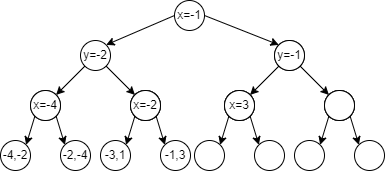

The diagram above was exported from draw.io. Its source (the exported page's mxGraphModel, read from the mxfile embedded in the PNG):
<mxGraphModel dx="1050" dy="522" grid="1" gridSize="10" guides="1" tooltips="1" connect="1" arrows="1" fold="1" page="1" pageScale="1" pageWidth="827" pageHeight="1169" math="0" shadow="0">
  <root>
    <mxCell id="0" />
    <mxCell id="1" parent="0" />
    <mxCell id="I9LnQ-avfXDXCum4RE5m-32" value="x=-1" style="ellipse;whiteSpace=wrap;html=1;aspect=fixed;" vertex="1" parent="1">
      <mxGeometry x="394" y="40" width="30" height="30" as="geometry" />
    </mxCell>
    <mxCell id="I9LnQ-avfXDXCum4RE5m-33" value="y=-2" style="ellipse;whiteSpace=wrap;html=1;aspect=fixed;" vertex="1" parent="1">
      <mxGeometry x="300" y="80" width="30" height="30" as="geometry" />
    </mxCell>
    <mxCell id="I9LnQ-avfXDXCum4RE5m-35" value="" style="ellipse;whiteSpace=wrap;html=1;aspect=fixed;" vertex="1" parent="1">
      <mxGeometry x="494" y="80" width="30" height="30" as="geometry" />
    </mxCell>
    <mxCell id="I9LnQ-avfXDXCum4RE5m-37" value="" style="ellipse;whiteSpace=wrap;html=1;aspect=fixed;" vertex="1" parent="1">
      <mxGeometry x="350" y="130" width="30" height="30" as="geometry" />
    </mxCell>
    <mxCell id="I9LnQ-avfXDXCum4RE5m-38" value="" style="ellipse;whiteSpace=wrap;html=1;aspect=fixed;" vertex="1" parent="1">
      <mxGeometry x="250" y="130" width="30" height="30" as="geometry" />
    </mxCell>
    <mxCell id="I9LnQ-avfXDXCum4RE5m-39" value="" style="endArrow=classic;html=1;rounded=0;entryX=0;entryY=0;entryDx=0;entryDy=0;exitX=1;exitY=1;exitDx=0;exitDy=0;" edge="1" parent="1" source="I9LnQ-avfXDXCum4RE5m-33" target="I9LnQ-avfXDXCum4RE5m-37">
      <mxGeometry width="50" height="50" relative="1" as="geometry">
        <mxPoint x="420" y="300" as="sourcePoint" />
        <mxPoint x="470" y="250" as="targetPoint" />
      </mxGeometry>
    </mxCell>
    <mxCell id="I9LnQ-avfXDXCum4RE5m-40" value="" style="endArrow=classic;html=1;rounded=0;exitX=0;exitY=1;exitDx=0;exitDy=0;entryX=1;entryY=0;entryDx=0;entryDy=0;" edge="1" parent="1" source="I9LnQ-avfXDXCum4RE5m-33" target="I9LnQ-avfXDXCum4RE5m-38">
      <mxGeometry width="50" height="50" relative="1" as="geometry">
        <mxPoint x="430" y="310" as="sourcePoint" />
        <mxPoint x="480" y="260" as="targetPoint" />
      </mxGeometry>
    </mxCell>
    <mxCell id="I9LnQ-avfXDXCum4RE5m-41" value="y=-1" style="ellipse;whiteSpace=wrap;html=1;aspect=fixed;" vertex="1" parent="1">
      <mxGeometry x="494" y="80" width="30" height="30" as="geometry" />
    </mxCell>
    <mxCell id="I9LnQ-avfXDXCum4RE5m-42" value="" style="ellipse;whiteSpace=wrap;html=1;aspect=fixed;" vertex="1" parent="1">
      <mxGeometry x="544" y="130" width="30" height="30" as="geometry" />
    </mxCell>
    <mxCell id="I9LnQ-avfXDXCum4RE5m-43" value="" style="ellipse;whiteSpace=wrap;html=1;aspect=fixed;" vertex="1" parent="1">
      <mxGeometry x="444" y="130" width="30" height="30" as="geometry" />
    </mxCell>
    <mxCell id="I9LnQ-avfXDXCum4RE5m-44" value="" style="endArrow=classic;html=1;rounded=0;entryX=0;entryY=0;entryDx=0;entryDy=0;exitX=1;exitY=1;exitDx=0;exitDy=0;" edge="1" parent="1" source="I9LnQ-avfXDXCum4RE5m-41" target="I9LnQ-avfXDXCum4RE5m-42">
      <mxGeometry width="50" height="50" relative="1" as="geometry">
        <mxPoint x="614" y="300" as="sourcePoint" />
        <mxPoint x="664" y="250" as="targetPoint" />
      </mxGeometry>
    </mxCell>
    <mxCell id="I9LnQ-avfXDXCum4RE5m-45" value="" style="endArrow=classic;html=1;rounded=0;exitX=0;exitY=1;exitDx=0;exitDy=0;entryX=1;entryY=0;entryDx=0;entryDy=0;" edge="1" parent="1" source="I9LnQ-avfXDXCum4RE5m-41" target="I9LnQ-avfXDXCum4RE5m-43">
      <mxGeometry width="50" height="50" relative="1" as="geometry">
        <mxPoint x="624" y="310" as="sourcePoint" />
        <mxPoint x="674" y="260" as="targetPoint" />
      </mxGeometry>
    </mxCell>
    <mxCell id="I9LnQ-avfXDXCum4RE5m-46" value="x=-4" style="ellipse;whiteSpace=wrap;html=1;aspect=fixed;" vertex="1" parent="1">
      <mxGeometry x="250" y="130" width="30" height="30" as="geometry" />
    </mxCell>
    <mxCell id="I9LnQ-avfXDXCum4RE5m-47" value="-2,-4" style="ellipse;whiteSpace=wrap;html=1;aspect=fixed;" vertex="1" parent="1">
      <mxGeometry x="280" y="180" width="30" height="30" as="geometry" />
    </mxCell>
    <mxCell id="I9LnQ-avfXDXCum4RE5m-48" value="-4,-2" style="ellipse;whiteSpace=wrap;html=1;aspect=fixed;" vertex="1" parent="1">
      <mxGeometry x="220" y="180" width="30" height="30" as="geometry" />
    </mxCell>
    <mxCell id="I9LnQ-avfXDXCum4RE5m-49" value="" style="endArrow=classic;html=1;rounded=0;entryX=0;entryY=0;entryDx=0;entryDy=0;exitX=1;exitY=1;exitDx=0;exitDy=0;" edge="1" parent="1" source="I9LnQ-avfXDXCum4RE5m-46" target="I9LnQ-avfXDXCum4RE5m-47">
      <mxGeometry width="50" height="50" relative="1" as="geometry">
        <mxPoint x="370" y="350" as="sourcePoint" />
        <mxPoint x="420" y="300" as="targetPoint" />
      </mxGeometry>
    </mxCell>
    <mxCell id="I9LnQ-avfXDXCum4RE5m-50" value="" style="endArrow=classic;html=1;rounded=0;exitX=0;exitY=1;exitDx=0;exitDy=0;entryX=1;entryY=0;entryDx=0;entryDy=0;" edge="1" parent="1" source="I9LnQ-avfXDXCum4RE5m-46" target="I9LnQ-avfXDXCum4RE5m-48">
      <mxGeometry width="50" height="50" relative="1" as="geometry">
        <mxPoint x="380" y="360" as="sourcePoint" />
        <mxPoint x="430" y="310" as="targetPoint" />
      </mxGeometry>
    </mxCell>
    <mxCell id="I9LnQ-avfXDXCum4RE5m-70" value="" style="ellipse;whiteSpace=wrap;html=1;aspect=fixed;" vertex="1" parent="1">
      <mxGeometry x="544" y="130" width="30" height="30" as="geometry" />
    </mxCell>
    <mxCell id="I9LnQ-avfXDXCum4RE5m-71" value="" style="ellipse;whiteSpace=wrap;html=1;aspect=fixed;" vertex="1" parent="1">
      <mxGeometry x="544" y="130" width="30" height="30" as="geometry" />
    </mxCell>
    <mxCell id="I9LnQ-avfXDXCum4RE5m-72" value="" style="ellipse;whiteSpace=wrap;html=1;aspect=fixed;" vertex="1" parent="1">
      <mxGeometry x="574" y="180" width="30" height="30" as="geometry" />
    </mxCell>
    <mxCell id="I9LnQ-avfXDXCum4RE5m-73" value="" style="ellipse;whiteSpace=wrap;html=1;aspect=fixed;" vertex="1" parent="1">
      <mxGeometry x="514" y="180" width="30" height="30" as="geometry" />
    </mxCell>
    <mxCell id="I9LnQ-avfXDXCum4RE5m-74" value="" style="endArrow=classic;html=1;rounded=0;entryX=0;entryY=0;entryDx=0;entryDy=0;exitX=1;exitY=1;exitDx=0;exitDy=0;" edge="1" parent="1" source="I9LnQ-avfXDXCum4RE5m-71" target="I9LnQ-avfXDXCum4RE5m-72">
      <mxGeometry width="50" height="50" relative="1" as="geometry">
        <mxPoint x="664" y="350" as="sourcePoint" />
        <mxPoint x="714" y="300" as="targetPoint" />
      </mxGeometry>
    </mxCell>
    <mxCell id="I9LnQ-avfXDXCum4RE5m-75" value="" style="endArrow=classic;html=1;rounded=0;exitX=0;exitY=1;exitDx=0;exitDy=0;entryX=1;entryY=0;entryDx=0;entryDy=0;" edge="1" parent="1" source="I9LnQ-avfXDXCum4RE5m-71" target="I9LnQ-avfXDXCum4RE5m-73">
      <mxGeometry width="50" height="50" relative="1" as="geometry">
        <mxPoint x="674" y="360" as="sourcePoint" />
        <mxPoint x="724" y="310" as="targetPoint" />
      </mxGeometry>
    </mxCell>
    <mxCell id="I9LnQ-avfXDXCum4RE5m-76" value="" style="ellipse;whiteSpace=wrap;html=1;aspect=fixed;" vertex="1" parent="1">
      <mxGeometry x="444" y="130" width="30" height="30" as="geometry" />
    </mxCell>
    <mxCell id="I9LnQ-avfXDXCum4RE5m-77" value="x=3" style="ellipse;whiteSpace=wrap;html=1;aspect=fixed;" vertex="1" parent="1">
      <mxGeometry x="444" y="130" width="30" height="30" as="geometry" />
    </mxCell>
    <mxCell id="I9LnQ-avfXDXCum4RE5m-78" value="" style="ellipse;whiteSpace=wrap;html=1;aspect=fixed;" vertex="1" parent="1">
      <mxGeometry x="474" y="180" width="30" height="30" as="geometry" />
    </mxCell>
    <mxCell id="I9LnQ-avfXDXCum4RE5m-79" value="" style="ellipse;whiteSpace=wrap;html=1;aspect=fixed;" vertex="1" parent="1">
      <mxGeometry x="414" y="180" width="30" height="30" as="geometry" />
    </mxCell>
    <mxCell id="I9LnQ-avfXDXCum4RE5m-80" value="" style="endArrow=classic;html=1;rounded=0;entryX=0;entryY=0;entryDx=0;entryDy=0;exitX=1;exitY=1;exitDx=0;exitDy=0;" edge="1" parent="1" source="I9LnQ-avfXDXCum4RE5m-77" target="I9LnQ-avfXDXCum4RE5m-78">
      <mxGeometry width="50" height="50" relative="1" as="geometry">
        <mxPoint x="564" y="350" as="sourcePoint" />
        <mxPoint x="614" y="300" as="targetPoint" />
      </mxGeometry>
    </mxCell>
    <mxCell id="I9LnQ-avfXDXCum4RE5m-81" value="" style="endArrow=classic;html=1;rounded=0;exitX=0;exitY=1;exitDx=0;exitDy=0;entryX=1;entryY=0;entryDx=0;entryDy=0;" edge="1" parent="1" source="I9LnQ-avfXDXCum4RE5m-77" target="I9LnQ-avfXDXCum4RE5m-79">
      <mxGeometry width="50" height="50" relative="1" as="geometry">
        <mxPoint x="574" y="360" as="sourcePoint" />
        <mxPoint x="624" y="310" as="targetPoint" />
      </mxGeometry>
    </mxCell>
    <mxCell id="I9LnQ-avfXDXCum4RE5m-82" value="" style="ellipse;whiteSpace=wrap;html=1;aspect=fixed;" vertex="1" parent="1">
      <mxGeometry x="350" y="130" width="30" height="30" as="geometry" />
    </mxCell>
    <mxCell id="I9LnQ-avfXDXCum4RE5m-83" value="x=-2" style="ellipse;whiteSpace=wrap;html=1;aspect=fixed;" vertex="1" parent="1">
      <mxGeometry x="350" y="130" width="30" height="30" as="geometry" />
    </mxCell>
    <mxCell id="I9LnQ-avfXDXCum4RE5m-84" value="-1,3" style="ellipse;whiteSpace=wrap;html=1;aspect=fixed;" vertex="1" parent="1">
      <mxGeometry x="380" y="180" width="30" height="30" as="geometry" />
    </mxCell>
    <mxCell id="I9LnQ-avfXDXCum4RE5m-85" value="-3,1" style="ellipse;whiteSpace=wrap;html=1;aspect=fixed;" vertex="1" parent="1">
      <mxGeometry x="320" y="180" width="30" height="30" as="geometry" />
    </mxCell>
    <mxCell id="I9LnQ-avfXDXCum4RE5m-86" value="" style="endArrow=classic;html=1;rounded=0;entryX=0;entryY=0;entryDx=0;entryDy=0;exitX=1;exitY=1;exitDx=0;exitDy=0;" edge="1" parent="1" source="I9LnQ-avfXDXCum4RE5m-83" target="I9LnQ-avfXDXCum4RE5m-84">
      <mxGeometry width="50" height="50" relative="1" as="geometry">
        <mxPoint x="470" y="350" as="sourcePoint" />
        <mxPoint x="520" y="300" as="targetPoint" />
      </mxGeometry>
    </mxCell>
    <mxCell id="I9LnQ-avfXDXCum4RE5m-87" value="" style="endArrow=classic;html=1;rounded=0;exitX=0;exitY=1;exitDx=0;exitDy=0;entryX=1;entryY=0;entryDx=0;entryDy=0;" edge="1" parent="1" source="I9LnQ-avfXDXCum4RE5m-83" target="I9LnQ-avfXDXCum4RE5m-85">
      <mxGeometry width="50" height="50" relative="1" as="geometry">
        <mxPoint x="480" y="360" as="sourcePoint" />
        <mxPoint x="530" y="310" as="targetPoint" />
      </mxGeometry>
    </mxCell>
    <mxCell id="I9LnQ-avfXDXCum4RE5m-88" value="" style="endArrow=classic;html=1;rounded=0;entryX=0;entryY=0;entryDx=0;entryDy=0;exitX=1;exitY=0.5;exitDx=0;exitDy=0;" edge="1" parent="1" source="I9LnQ-avfXDXCum4RE5m-32" target="I9LnQ-avfXDXCum4RE5m-41">
      <mxGeometry width="50" height="50" relative="1" as="geometry">
        <mxPoint x="428" y="55" as="sourcePoint" />
        <mxPoint x="444" y="250" as="targetPoint" />
      </mxGeometry>
    </mxCell>
    <mxCell id="I9LnQ-avfXDXCum4RE5m-89" value="" style="endArrow=classic;html=1;rounded=0;entryX=1;entryY=0;entryDx=0;entryDy=0;exitX=0;exitY=0.5;exitDx=0;exitDy=0;" edge="1" parent="1" source="I9LnQ-avfXDXCum4RE5m-32" target="I9LnQ-avfXDXCum4RE5m-33">
      <mxGeometry width="50" height="50" relative="1" as="geometry">
        <mxPoint x="390" y="300" as="sourcePoint" />
        <mxPoint x="440" y="250" as="targetPoint" />
      </mxGeometry>
    </mxCell>
  </root>
</mxGraphModel>